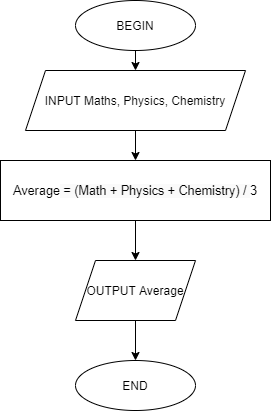

The diagram above was exported from draw.io. Its source (the exported page's mxGraphModel, read from the mxfile embedded in the PNG):
<mxGraphModel dx="868" dy="482" grid="1" gridSize="10" guides="1" tooltips="1" connect="1" arrows="1" fold="1" page="1" pageScale="1" pageWidth="827" pageHeight="1169" math="0" shadow="0">
  <root>
    <mxCell id="0" />
    <mxCell id="1" parent="0" />
    <mxCell id="fjSNAwdrVrgQE9Q23dpK-7" style="edgeStyle=orthogonalEdgeStyle;rounded=0;orthogonalLoop=1;jettySize=auto;html=1;exitX=0.5;exitY=1;exitDx=0;exitDy=0;entryX=0.5;entryY=0;entryDx=0;entryDy=0;fontColor=default;strokeColor=default;labelBackgroundColor=default;" edge="1" parent="1" source="fjSNAwdrVrgQE9Q23dpK-1" target="fjSNAwdrVrgQE9Q23dpK-2">
      <mxGeometry relative="1" as="geometry" />
    </mxCell>
    <mxCell id="fjSNAwdrVrgQE9Q23dpK-1" value="BEGIN" style="ellipse;whiteSpace=wrap;html=1;fillColor=default;strokeColor=default;fontColor=default;" vertex="1" parent="1">
      <mxGeometry x="340" y="10" width="120" height="50" as="geometry" />
    </mxCell>
    <mxCell id="fjSNAwdrVrgQE9Q23dpK-8" style="edgeStyle=orthogonalEdgeStyle;rounded=0;orthogonalLoop=1;jettySize=auto;html=1;exitX=0.5;exitY=1;exitDx=0;exitDy=0;entryX=0.5;entryY=0;entryDx=0;entryDy=0;labelBackgroundColor=default;fontColor=default;strokeColor=default;" edge="1" parent="1" source="fjSNAwdrVrgQE9Q23dpK-2" target="fjSNAwdrVrgQE9Q23dpK-3">
      <mxGeometry relative="1" as="geometry" />
    </mxCell>
    <mxCell id="fjSNAwdrVrgQE9Q23dpK-2" value="INPUT Maths, Physics, Chemistry" style="shape=parallelogram;perimeter=parallelogramPerimeter;whiteSpace=wrap;html=1;fixedSize=1;fontColor=default;strokeColor=default;fillColor=default;" vertex="1" parent="1">
      <mxGeometry x="290" y="80" width="220" height="60" as="geometry" />
    </mxCell>
    <mxCell id="fjSNAwdrVrgQE9Q23dpK-9" style="edgeStyle=orthogonalEdgeStyle;rounded=0;orthogonalLoop=1;jettySize=auto;html=1;exitX=0.5;exitY=1;exitDx=0;exitDy=0;entryX=0.5;entryY=0;entryDx=0;entryDy=0;labelBackgroundColor=default;fontColor=default;strokeColor=default;" edge="1" parent="1" source="fjSNAwdrVrgQE9Q23dpK-3" target="fjSNAwdrVrgQE9Q23dpK-4">
      <mxGeometry relative="1" as="geometry" />
    </mxCell>
    <mxCell id="fjSNAwdrVrgQE9Q23dpK-3" value="&lt;span class=&quot;hljs-attr&quot; style=&quot;box-sizing: border-box; font-size: 12.6px; text-align: left;&quot;&gt;Average&lt;/span&gt;&lt;span style=&quot;font-size: 12.6px; text-align: left; background-color: rgb(250, 250, 250);&quot;&gt; = (Math + Physics + Chemistry) / &lt;/span&gt;&lt;span class=&quot;hljs-number&quot; style=&quot;box-sizing: border-box; font-size: 12.6px; text-align: left;&quot;&gt;3&lt;/span&gt;" style="rounded=0;whiteSpace=wrap;html=1;fontColor=default;strokeColor=default;fillColor=default;" vertex="1" parent="1">
      <mxGeometry x="265" y="170" width="270" height="60" as="geometry" />
    </mxCell>
    <mxCell id="fjSNAwdrVrgQE9Q23dpK-10" style="edgeStyle=orthogonalEdgeStyle;rounded=0;orthogonalLoop=1;jettySize=auto;html=1;exitX=0.5;exitY=1;exitDx=0;exitDy=0;entryX=0.5;entryY=0;entryDx=0;entryDy=0;labelBackgroundColor=default;fontColor=default;strokeColor=default;" edge="1" parent="1" source="fjSNAwdrVrgQE9Q23dpK-4" target="fjSNAwdrVrgQE9Q23dpK-5">
      <mxGeometry relative="1" as="geometry" />
    </mxCell>
    <mxCell id="fjSNAwdrVrgQE9Q23dpK-4" value="OUTPUT Average" style="shape=parallelogram;perimeter=parallelogramPerimeter;whiteSpace=wrap;html=1;fixedSize=1;fontColor=default;strokeColor=default;fillColor=default;" vertex="1" parent="1">
      <mxGeometry x="340" y="270" width="120" height="60" as="geometry" />
    </mxCell>
    <mxCell id="fjSNAwdrVrgQE9Q23dpK-5" value="END" style="ellipse;whiteSpace=wrap;html=1;fontColor=default;strokeColor=default;fillColor=default;" vertex="1" parent="1">
      <mxGeometry x="340" y="370" width="120" height="50" as="geometry" />
    </mxCell>
  </root>
</mxGraphModel>